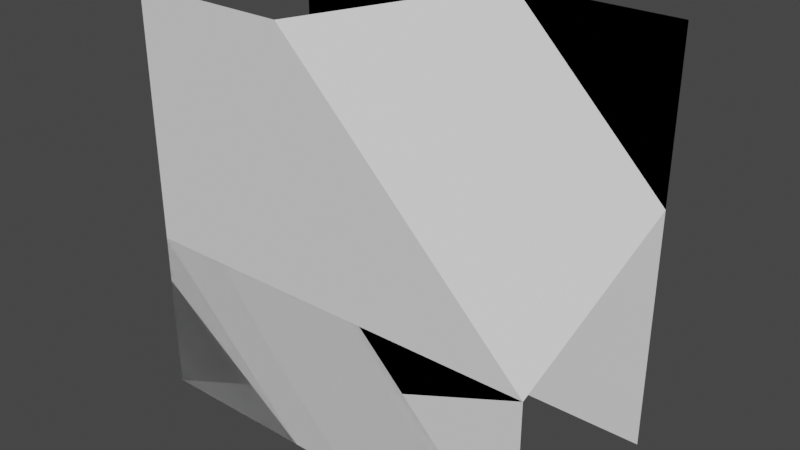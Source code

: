 # Source: TestCliffs.blend  (saved by Blender 2.83.19; exported with 4.5.12 LTS)
import bpy
from mathutils import Matrix  # noqa: F401  (used for matrix-valued properties, if any)

bpy.ops.wm.read_factory_settings(use_empty=True)
scene = bpy.context.scene
scene.name = 'Scene'

# ---- collections
col_collection = bpy.data.collections.new('Collection'); scene.collection.children.link(col_collection)

# ---- world
world_world = bpy.data.worlds.new('World'); scene.world = world_world
world_world.use_nodes = True; world_world.node_tree.nodes.clear()
_N = world_world.node_tree.nodes; _L = world_world.node_tree.links
n0 = _N.new('ShaderNodeOutputWorld'); n0.name = 'World Output'; n0.location = (300, 300)
n1 = _N.new('ShaderNodeBackground'); n1.name = 'Background'; n1.location = (10, 300)
n1.inputs[0].default_value = (0.05088, 0.05088, 0.05088, 1.0)
_L.new(n1.outputs[0], n0.inputs[0])
n0.is_active_output = True
world_world.color = (0.05088, 0.05088, 0.05088)
world_world.use_sun_shadow = False
world_world.sun_shadow_jitter_overblur = 0.0

# ---- meshes
me_cube_001 = bpy.data.meshes.new('Cube.001')
me_cube_001.from_pydata([(-2.0, 1.0, 1.2), (-2.0, 1.192e-07, 0.8), (0.0, 1.0, 1.2), (0.0, 1.192e-07, 0.8), (-2.0, 1.0, 2.0), (0.0, 1.0, 2.0), (-2.0, 0.0, 0.0), (0.0, 0.0, 0.0)], [], [(3, 1, 0, 2), (0, 4, 5, 2), (3, 7, 6, 1)])
_uv = me_cube_001.uv_layers.new(name='UVMap')
_uv.uv.foreach_set('vector', [0.0, 0.0, 0.0, 0.0, 0.0, 0.0, 0.0, 0.0, 0.0, 0.0, 0.0, 0.0, 0.0, 0.0, 0.0, 0.0, 0.0, 0.0, 0.0, 0.0, 0.0, 0.0, 0.0, 0.0])
me_cube_001.use_remesh_fix_poles = True
me_cube_001.use_remesh_preserve_attributes = False
me_cube_001.use_mirror_vertex_groups = False
me_cube_001.update()
me_cube_002 = bpy.data.meshes.new('Cube.002')
me_cube_002.from_pydata([(-2.0, 1.0, 1.2), (-2.0, 0.0, 0.8), (-0.8, 1.0, 1.192e-07), (-1.2, 0.0, -5.96e-08), (-2.0, 1.0, 2.0), (-5.96e-08, 1.0, 1.192e-07), (-2.0, -1.192e-07, -1.192e-07), (0.0, 1.0, 2.0)], [], [(3, 1, 0, 2), (0, 4, 5, 2), (3, 6, 1), (5, 4, 7)])
_uv = me_cube_002.uv_layers.new(name='UVMap')
_uv.uv.foreach_set('vector', [0.0, 0.0, 0.0, 0.0, 0.0, 0.0, 0.0, 0.0, 0.0, 0.0, 0.0, 0.0, 0.0, 0.0, 0.0, 0.0, 0.0, 0.0, 0.0, 0.0, 0.0, 0.0, 0.0, 0.0, 0.0, 0.0, 0.0, 0.0])
me_cube_002.use_remesh_fix_poles = True
me_cube_002.use_remesh_preserve_attributes = False
me_cube_002.use_mirror_vertex_groups = False
me_cube_002.update()
me_cube_003 = bpy.data.meshes.new('Cube.003')
me_cube_003.from_pydata([(-0.8, 1.0, 2.0), (-1.2, 0.0, 2.0), (0.0, 1.0, 1.2), (0.0, 0.0, 0.8), (0.0, 1.0, 2.0), (0.0, 1.0, 2.0), (-2.0, -1.192e-07, 2.0), (0.0, 0.0, 0.0), (-2.0, 0.0, 0.0)], [], [(3, 1, 0, 2), (0, 4, 5, 2), (3, 7, 6, 1), (7, 8, 6)])
_uv = me_cube_003.uv_layers.new(name='UVMap')
_uv.uv.foreach_set('vector', [0.0, 0.0, 0.0, 0.0, 0.0, 0.0, 0.0, 0.0, 0.0, 0.0, 0.0, 0.0, 0.0, 0.0, 0.0, 0.0, 0.0, 0.0, 0.0, 0.0, 0.0, 0.0, 0.0, 0.0, 0.0, 0.0, 0.0, 0.0, 0.0, 0.0])
me_cube_003.use_remesh_fix_poles = True
me_cube_003.use_remesh_preserve_attributes = False
me_cube_003.use_mirror_vertex_groups = False
me_cube_003.update()

# ---- objects
ob_straightcliff = bpy.data.objects.new('StraightCliff', me_cube_001)
ob_outercornercliff = bpy.data.objects.new('OuterCornerCliff', me_cube_002)
ob_innercornercliff = bpy.data.objects.new('InnerCornerCliff', me_cube_003)

# ---- transforms, parenting, visibility, modifiers, constraints
ob_straightcliff.location = (0.0, 0.0, 0.0)
ob_straightcliff.lineart.crease_threshold = 0.0
ob_outercornercliff.location = (0.0, 0.0, 0.0)
ob_outercornercliff.lineart.crease_threshold = 0.0
ob_innercornercliff.location = (0.0, 0.0, 0.0)
ob_innercornercliff.lineart.crease_threshold = 0.0

# ---- collection membership
col_collection.objects.link(ob_straightcliff)
col_collection.objects.link(ob_outercornercliff)
col_collection.objects.link(ob_innercornercliff)

# ---- scene / render settings (as saved in the file)
scene.frame_start = 1; scene.frame_end = 250; scene.frame_set(1)
scene.render.engine = 'BLENDER_EEVEE_NEXT'
scene.cycles.use_denoising = False
scene.cycles.samples = 128
scene.cycles.sampling_pattern = 'TABULATED_SOBOL'
scene.cycles.use_adaptive_sampling = False
scene.cycles.use_light_tree = False
scene.view_settings.view_transform = 'Filmic'
bpy.context.view_layer.update()

# ---- added for rendering (the .blend has no active camera and no usable light): camera, sun
cam_auto = bpy.data.cameras.new('AutoCamera')
cam_auto.lens = 50.0
cam_auto.sensor_width = 36.0
cam_auto.clip_end = 1000.0
ob_auto_camera = bpy.data.objects.new('AutoCamera', cam_auto)
scene.collection.objects.link(ob_auto_camera)
ob_auto_camera.location = (1.77567, -2.83081, 3.22054)
ob_auto_camera.rotation_euler = (1.09748, -7.21219e-08, 0.694738)
scene.camera = ob_auto_camera
light_auto_sun = bpy.data.lights.new('AutoSun', 'SUN')
light_auto_sun.energy = 3.0
light_auto_sun.angle = 0.0523599
ob_auto_sun = bpy.data.objects.new('AutoSun', light_auto_sun)
scene.collection.objects.link(ob_auto_sun)
ob_auto_sun.rotation_euler = (0.872665, 0.174533, 0.523599)
bpy.context.view_layer.update()
